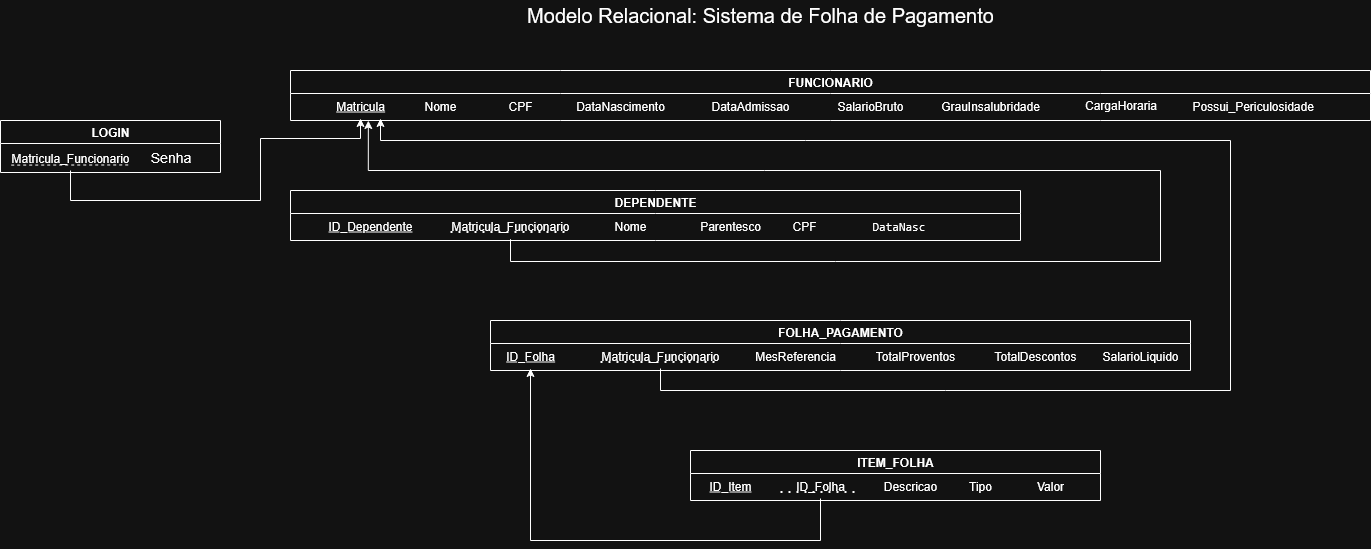

The diagram above was exported from draw.io. Its source (the exported page's mxGraphModel, read from the mxfile embedded in the PNG):
<mxGraphModel dx="3465" dy="779" grid="1" gridSize="10" guides="1" tooltips="1" connect="1" arrows="1" fold="1" page="1" pageScale="1" pageWidth="1800" pageHeight="1100" math="0" shadow="0">
  <root>
    <mxCell id="0" />
    <mxCell id="1" parent="0" />
    <mxCell id="title" value="Modelo Relacional: Sistema de Folha de Pagamento" style="text;html=1;strokeColor=none;fillColor=none;align=center;verticalAlign=middle;whiteSpace=wrap;rounded=0;fontSize=20;" parent="1" vertex="1">
      <mxGeometry x="400" y="200" width="540" height="30" as="geometry" />
    </mxCell>
    <mxCell id="F-0" value="FUNCIONARIO" style="swimlane;startSize=23;fontSize=12;fontStyle=1" parent="1" vertex="1">
      <mxGeometry x="200" y="270" width="1080" height="50" as="geometry" />
    </mxCell>
    <mxCell id="F-1" value="Matricula" style="text;align=center;verticalAlign=middle;fontSize=12;fontStyle=4" parent="F-0" vertex="1">
      <mxGeometry x="30" y="22" width="80" height="26" as="geometry" />
    </mxCell>
    <mxCell id="F-2" value="Nome" style="text;align=center;verticalAlign=middle;fontSize=12;" parent="F-0" vertex="1">
      <mxGeometry x="100" y="22" width="100" height="26" as="geometry" />
    </mxCell>
    <mxCell id="F-3" value="CPF" style="text;align=center;verticalAlign=middle;fontSize=12;" parent="F-0" vertex="1">
      <mxGeometry x="190" y="22" width="80" height="26" as="geometry" />
    </mxCell>
    <mxCell id="F-4" value="DataNascimento" style="text;align=center;verticalAlign=middle;fontSize=12;" parent="F-0" vertex="1">
      <mxGeometry x="280" y="22" width="100" height="26" as="geometry" />
    </mxCell>
    <mxCell id="F-5" value="DataAdmissao" style="text;align=center;verticalAlign=middle;fontSize=12;" parent="F-0" vertex="1">
      <mxGeometry x="410" y="22" width="100" height="26" as="geometry" />
    </mxCell>
    <mxCell id="F-6" value="SalarioBruto" style="text;align=center;verticalAlign=middle;fontSize=12;" parent="F-0" vertex="1">
      <mxGeometry x="540" y="22" width="80" height="26" as="geometry" />
    </mxCell>
    <mxCell id="F-7" value="GrauInsalubridade" style="text;align=center;verticalAlign=middle;fontSize=12;" parent="F-0" vertex="1">
      <mxGeometry x="640" y="22" width="120" height="26" as="geometry" />
    </mxCell>
    <mxCell id="O-1cNmuVw7pCOh1Jw555-20" value="CargaHoraria" style="text;html=1;align=center;verticalAlign=middle;resizable=0;points=[];autosize=1;strokeColor=none;fillColor=none;" vertex="1" parent="F-0">
      <mxGeometry x="780" y="20" width="100" height="30" as="geometry" />
    </mxCell>
    <mxCell id="O-1cNmuVw7pCOh1Jw555-22" value="Possui_Periculosidade" style="text;whiteSpace=wrap;html=1;" vertex="1" parent="F-0">
      <mxGeometry x="900" y="22" width="150" height="40" as="geometry" />
    </mxCell>
    <mxCell id="L-0" value="LOGIN" style="swimlane;startSize=23;fontSize=12;fontStyle=1" parent="1" vertex="1">
      <mxGeometry x="-90" y="320" width="220" height="52" as="geometry" />
    </mxCell>
    <mxCell id="L-1" value="Matricula_Funcionario" style="text;align=center;verticalAlign=middle;fontSize=12;" parent="L-0" vertex="1">
      <mxGeometry x="10" y="24" width="120" height="26" as="geometry" />
    </mxCell>
    <mxCell id="O-1cNmuVw7pCOh1Jw555-2" value="" style="endArrow=none;dashed=1;html=1;rounded=0;exitX=0.006;exitY=0.792;exitDx=0;exitDy=0;exitPerimeter=0;entryX=0.984;entryY=0.787;entryDx=0;entryDy=0;entryPerimeter=0;elbow=vertical;" edge="1" parent="L-0" source="L-1" target="L-1">
      <mxGeometry width="50" height="50" relative="1" as="geometry">
        <mxPoint x="70" y="60" as="sourcePoint" />
        <mxPoint x="160" y="60" as="targetPoint" />
      </mxGeometry>
    </mxCell>
    <mxCell id="O-1cNmuVw7pCOh1Jw555-3" value="&lt;font style=&quot;font-size: 14px;&quot;&gt;Senha&lt;/font&gt;" style="text;html=1;align=center;verticalAlign=middle;resizable=0;points=[];autosize=1;strokeColor=none;fillColor=none;" vertex="1" parent="L-0">
      <mxGeometry x="140" y="22" width="60" height="30" as="geometry" />
    </mxCell>
    <mxCell id="D-0" value="DEPENDENTE" style="swimlane;startSize=23;fontSize=12;fontStyle=1" parent="1" vertex="1">
      <mxGeometry x="200" y="390" width="730" height="50" as="geometry" />
    </mxCell>
    <mxCell id="D-1" value="ID_Dependente" style="text;align=center;verticalAlign=middle;fontSize=12;fontStyle=4" parent="D-0" vertex="1">
      <mxGeometry x="30" y="22" width="100" height="26" as="geometry" />
    </mxCell>
    <mxCell id="D-2" value="Matricula_Funcionario" style="text;align=center;verticalAlign=middle;fontSize=12;" parent="D-0" vertex="1">
      <mxGeometry x="160" y="22" width="120" height="26" as="geometry" />
    </mxCell>
    <mxCell id="D-3" value="Nome" style="text;align=center;verticalAlign=middle;fontSize=12;" parent="D-0" vertex="1">
      <mxGeometry x="310" y="22" width="60" height="26" as="geometry" />
    </mxCell>
    <mxCell id="D-4" value="Parentesco" style="text;align=center;verticalAlign=middle;fontSize=12;" parent="D-0" vertex="1">
      <mxGeometry x="400" y="22" width="80" height="26" as="geometry" />
    </mxCell>
    <mxCell id="O-1cNmuVw7pCOh1Jw555-9" value="" style="endArrow=none;dashed=1;html=1;dashPattern=1 3;strokeWidth=2;rounded=0;exitX=0;exitY=0.75;exitDx=0;exitDy=0;entryX=1;entryY=0.75;entryDx=0;entryDy=0;" edge="1" parent="D-0" source="D-2" target="D-2">
      <mxGeometry width="50" height="50" relative="1" as="geometry">
        <mxPoint x="150" y="40" as="sourcePoint" />
        <mxPoint x="200" y="-10" as="targetPoint" />
      </mxGeometry>
    </mxCell>
    <mxCell id="O-1cNmuVw7pCOh1Jw555-23" value="&lt;font style=&quot;font-size: 12px;&quot;&gt;CPF&lt;/font&gt;" style="text;whiteSpace=wrap;html=1;" vertex="1" parent="D-0">
      <mxGeometry x="500" y="22" width="60" height="40" as="geometry" />
    </mxCell>
    <mxCell id="O-1cNmuVw7pCOh1Jw555-24" value="&lt;font style=&quot;font-size: 12px;&quot;&gt;&lt;code&gt;DataNasc&lt;/code&gt;&lt;/font&gt;" style="text;whiteSpace=wrap;html=1;" vertex="1" parent="D-0">
      <mxGeometry x="580" y="22" width="90" height="40" as="geometry" />
    </mxCell>
    <mxCell id="FP-0" value="FOLHA_PAGAMENTO" style="swimlane;startSize=23;fontSize=12;fontStyle=1" parent="1" vertex="1">
      <mxGeometry x="400" y="520" width="700" height="50" as="geometry" />
    </mxCell>
    <mxCell id="FP-1" value="ID_Folha" style="text;align=center;verticalAlign=middle;fontSize=12;fontStyle=4" parent="FP-0" vertex="1">
      <mxGeometry y="22" width="80" height="26" as="geometry" />
    </mxCell>
    <mxCell id="FP-2" value="Matricula_Funcionario" style="text;align=center;verticalAlign=middle;fontSize=12;" parent="FP-0" vertex="1">
      <mxGeometry x="110" y="22" width="120" height="26" as="geometry" />
    </mxCell>
    <mxCell id="FP-3" value="MesReferencia" style="text;align=center;verticalAlign=middle;fontSize=12;" parent="FP-0" vertex="1">
      <mxGeometry x="260" y="22" width="90" height="26" as="geometry" />
    </mxCell>
    <mxCell id="FP-4" value="TotalProventos" style="text;align=center;verticalAlign=middle;fontSize=12;" parent="FP-0" vertex="1">
      <mxGeometry x="380" y="22" width="90" height="26" as="geometry" />
    </mxCell>
    <mxCell id="FP-5" value="TotalDescontos" style="text;align=center;verticalAlign=middle;fontSize=12;" parent="FP-0" vertex="1">
      <mxGeometry x="500" y="22" width="90" height="26" as="geometry" />
    </mxCell>
    <mxCell id="FP-6" value="SalarioLiquido" style="text;align=center;verticalAlign=middle;fontSize=12;" parent="FP-0" vertex="1">
      <mxGeometry x="610" y="22" width="80" height="26" as="geometry" />
    </mxCell>
    <mxCell id="O-1cNmuVw7pCOh1Jw555-15" value="" style="endArrow=none;dashed=1;html=1;dashPattern=1 3;strokeWidth=2;rounded=0;exitX=0;exitY=0.75;exitDx=0;exitDy=0;entryX=1;entryY=0.75;entryDx=0;entryDy=0;" edge="1" parent="FP-0" source="FP-2" target="FP-2">
      <mxGeometry width="50" height="50" relative="1" as="geometry">
        <mxPoint x="150" y="-30" as="sourcePoint" />
        <mxPoint x="200" y="-80" as="targetPoint" />
      </mxGeometry>
    </mxCell>
    <mxCell id="IF-0" value="ITEM_FOLHA" style="swimlane;startSize=23;fontSize=12;fontStyle=1" parent="1" vertex="1">
      <mxGeometry x="600" y="650" width="410" height="50" as="geometry" />
    </mxCell>
    <mxCell id="IF-1" value="ID_Item" style="text;align=center;verticalAlign=middle;fontSize=12;fontStyle=4" parent="IF-0" vertex="1">
      <mxGeometry y="22" width="80" height="26" as="geometry" />
    </mxCell>
    <mxCell id="IF-2" value="ID_Folha" style="text;align=center;verticalAlign=middle;fontSize=12;" parent="IF-0" vertex="1">
      <mxGeometry x="90" y="22" width="80" height="26" as="geometry" />
    </mxCell>
    <mxCell id="IF-3" value="Descricao" style="text;align=center;verticalAlign=middle;fontSize=12;" parent="IF-0" vertex="1">
      <mxGeometry x="180" y="22" width="80" height="26" as="geometry" />
    </mxCell>
    <mxCell id="IF-4" value="Tipo" style="text;align=center;verticalAlign=middle;fontSize=12;" parent="IF-0" vertex="1">
      <mxGeometry x="270" y="22" width="40" height="26" as="geometry" />
    </mxCell>
    <mxCell id="IF-5" value="Valor" style="text;align=center;verticalAlign=middle;fontSize=12;" parent="IF-0" vertex="1">
      <mxGeometry x="340" y="22" width="40" height="26" as="geometry" />
    </mxCell>
    <mxCell id="O-1cNmuVw7pCOh1Jw555-16" value="" style="endArrow=none;dashed=1;html=1;dashPattern=1 3;strokeWidth=2;rounded=0;exitX=0;exitY=0.75;exitDx=0;exitDy=0;entryX=1;entryY=0.75;entryDx=0;entryDy=0;" edge="1" parent="IF-0" source="IF-2" target="IF-2">
      <mxGeometry width="50" height="50" relative="1" as="geometry">
        <mxPoint x="-30" y="-30" as="sourcePoint" />
        <mxPoint x="20" y="-80" as="targetPoint" />
      </mxGeometry>
    </mxCell>
    <mxCell id="O-1cNmuVw7pCOh1Jw555-14" style="edgeStyle=orthogonalEdgeStyle;rounded=0;orthogonalLoop=1;jettySize=auto;html=1;entryX=0.5;entryY=1;entryDx=0;entryDy=0;exitX=0.5;exitY=1;exitDx=0;exitDy=0;" edge="1" parent="1" source="L-1" target="F-1">
      <mxGeometry relative="1" as="geometry">
        <Array as="points">
          <mxPoint x="-20" y="400" />
          <mxPoint x="170" y="400" />
          <mxPoint x="170" y="338" />
          <mxPoint x="270" y="338" />
        </Array>
      </mxGeometry>
    </mxCell>
    <mxCell id="O-1cNmuVw7pCOh1Jw555-17" style="edgeStyle=orthogonalEdgeStyle;rounded=0;orthogonalLoop=1;jettySize=auto;html=1;entryX=0.598;entryY=1.051;entryDx=0;entryDy=0;entryPerimeter=0;" edge="1" parent="1">
      <mxGeometry relative="1" as="geometry">
        <mxPoint x="420" y="438.7" as="sourcePoint" />
        <mxPoint x="277.84000000000015" y="320.026" as="targetPoint" />
        <Array as="points">
          <mxPoint x="420" y="461" />
          <mxPoint x="1070" y="461" />
          <mxPoint x="1070" y="370" />
          <mxPoint x="278" y="370" />
        </Array>
      </mxGeometry>
    </mxCell>
    <mxCell id="O-1cNmuVw7pCOh1Jw555-18" style="edgeStyle=orthogonalEdgeStyle;rounded=0;orthogonalLoop=1;jettySize=auto;html=1;entryX=0.75;entryY=1;entryDx=0;entryDy=0;" edge="1" parent="1" source="FP-2" target="F-1">
      <mxGeometry relative="1" as="geometry">
        <Array as="points">
          <mxPoint x="570" y="590" />
          <mxPoint x="1140" y="590" />
          <mxPoint x="1140" y="340" />
          <mxPoint x="290" y="340" />
        </Array>
      </mxGeometry>
    </mxCell>
    <mxCell id="O-1cNmuVw7pCOh1Jw555-19" style="edgeStyle=orthogonalEdgeStyle;rounded=0;orthogonalLoop=1;jettySize=auto;html=1;" edge="1" parent="1" source="IF-2" target="FP-1">
      <mxGeometry relative="1" as="geometry">
        <Array as="points">
          <mxPoint x="730" y="740" />
          <mxPoint x="440" y="740" />
        </Array>
      </mxGeometry>
    </mxCell>
  </root>
</mxGraphModel>